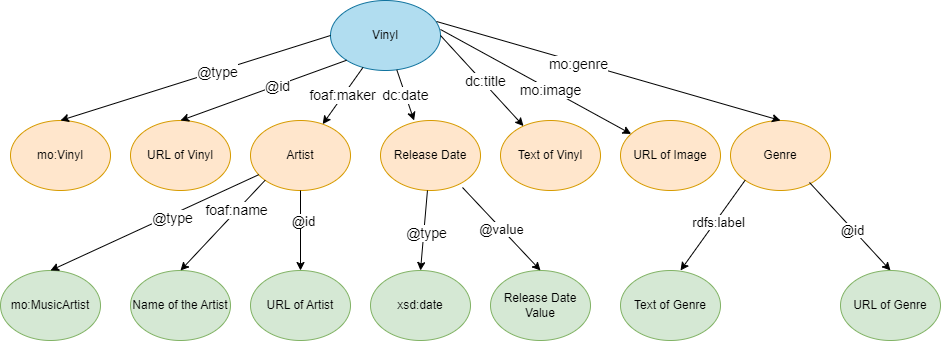

The diagram above was exported from draw.io. Its source (the exported page's mxGraphModel, read from the mxfile embedded in the PNG):
<mxGraphModel dx="2074" dy="1132" grid="1" gridSize="10" guides="1" tooltips="1" connect="1" arrows="1" fold="1" page="1" pageScale="1" pageWidth="1169" pageHeight="827" math="0" shadow="0">
  <root>
    <mxCell id="0" />
    <mxCell id="1" parent="0" />
    <mxCell id="axAE53MjwZ55xwB7vDH6-1" value="Vinyl" style="ellipse;whiteSpace=wrap;html=1;fillColor=#b1ddf0;strokeColor=#10739e;" parent="1" vertex="1">
      <mxGeometry x="330" y="30" width="110" height="70" as="geometry" />
    </mxCell>
    <mxCell id="axAE53MjwZ55xwB7vDH6-3" value="mo:Vinyl" style="ellipse;whiteSpace=wrap;html=1;fillColor=#ffe6cc;strokeColor=#d79b00;" parent="1" vertex="1">
      <mxGeometry x="10" y="150" width="100" height="70" as="geometry" />
    </mxCell>
    <mxCell id="axAE53MjwZ55xwB7vDH6-4" value="URL of Vinyl" style="ellipse;whiteSpace=wrap;html=1;fillColor=#ffe6cc;strokeColor=#d79b00;" parent="1" vertex="1">
      <mxGeometry x="130" y="150" width="100" height="70" as="geometry" />
    </mxCell>
    <mxCell id="axAE53MjwZ55xwB7vDH6-5" value="Artist" style="ellipse;whiteSpace=wrap;html=1;fillColor=#ffe6cc;strokeColor=#d79b00;" parent="1" vertex="1">
      <mxGeometry x="250" y="150" width="100" height="70" as="geometry" />
    </mxCell>
    <mxCell id="axAE53MjwZ55xwB7vDH6-6" value="Release Date" style="ellipse;whiteSpace=wrap;html=1;fillColor=#ffe6cc;strokeColor=#d79b00;" parent="1" vertex="1">
      <mxGeometry x="380" y="150" width="100" height="70" as="geometry" />
    </mxCell>
    <mxCell id="axAE53MjwZ55xwB7vDH6-10" value="" style="endArrow=classic;html=1;rounded=0;exitX=0;exitY=0.5;exitDx=0;exitDy=0;entryX=0.5;entryY=0;entryDx=0;entryDy=0;" parent="1" source="axAE53MjwZ55xwB7vDH6-1" target="axAE53MjwZ55xwB7vDH6-3" edge="1">
      <mxGeometry width="50" height="50" relative="1" as="geometry">
        <mxPoint x="380" y="480" as="sourcePoint" />
        <mxPoint x="430" y="430" as="targetPoint" />
      </mxGeometry>
    </mxCell>
    <mxCell id="axAE53MjwZ55xwB7vDH6-11" value="&lt;font style=&quot;font-size: 14px;&quot;&gt;@type&lt;/font&gt;" style="edgeLabel;html=1;align=center;verticalAlign=middle;resizable=0;points=[];" parent="axAE53MjwZ55xwB7vDH6-10" vertex="1" connectable="0">
      <mxGeometry x="-0.156" y="1" relative="1" as="geometry">
        <mxPoint as="offset" />
      </mxGeometry>
    </mxCell>
    <mxCell id="axAE53MjwZ55xwB7vDH6-12" value="" style="endArrow=classic;html=1;rounded=0;exitX=0;exitY=1;exitDx=0;exitDy=0;entryX=0.5;entryY=0;entryDx=0;entryDy=0;" parent="1" source="axAE53MjwZ55xwB7vDH6-1" target="axAE53MjwZ55xwB7vDH6-4" edge="1">
      <mxGeometry width="50" height="50" relative="1" as="geometry">
        <mxPoint x="380" y="480" as="sourcePoint" />
        <mxPoint x="430" y="430" as="targetPoint" />
      </mxGeometry>
    </mxCell>
    <mxCell id="axAE53MjwZ55xwB7vDH6-13" value="&lt;span style=&quot;font-size: 14px;&quot;&gt;@id&lt;/span&gt;" style="edgeLabel;html=1;align=center;verticalAlign=middle;resizable=0;points=[];" parent="axAE53MjwZ55xwB7vDH6-12" vertex="1" connectable="0">
      <mxGeometry x="-0.1626" y="1" relative="1" as="geometry">
        <mxPoint as="offset" />
      </mxGeometry>
    </mxCell>
    <mxCell id="axAE53MjwZ55xwB7vDH6-14" value="&lt;font style=&quot;font-size: 14px;&quot;&gt;foaf:maker&lt;/font&gt;" style="endArrow=classic;html=1;rounded=0;" parent="1" source="axAE53MjwZ55xwB7vDH6-1" target="axAE53MjwZ55xwB7vDH6-5" edge="1">
      <mxGeometry width="50" height="50" relative="1" as="geometry">
        <mxPoint x="380" y="480" as="sourcePoint" />
        <mxPoint x="430" y="430" as="targetPoint" />
      </mxGeometry>
    </mxCell>
    <mxCell id="axAE53MjwZ55xwB7vDH6-15" value="&lt;font style=&quot;font-size: 14px;&quot;&gt;dc:date&lt;/font&gt;" style="endArrow=classic;html=1;rounded=0;entryX=0.336;entryY=0;entryDx=0;entryDy=0;entryPerimeter=0;" parent="1" source="axAE53MjwZ55xwB7vDH6-1" target="axAE53MjwZ55xwB7vDH6-6" edge="1">
      <mxGeometry width="50" height="50" relative="1" as="geometry">
        <mxPoint x="438" y="50" as="sourcePoint" />
        <mxPoint x="430" y="430" as="targetPoint" />
      </mxGeometry>
    </mxCell>
    <mxCell id="axAE53MjwZ55xwB7vDH6-22" value="Text of Vinyl" style="ellipse;whiteSpace=wrap;html=1;fillColor=#ffe6cc;strokeColor=#d79b00;" parent="1" vertex="1">
      <mxGeometry x="500" y="150" width="100" height="70" as="geometry" />
    </mxCell>
    <mxCell id="axAE53MjwZ55xwB7vDH6-23" value="URL of Image" style="ellipse;whiteSpace=wrap;html=1;fillColor=#ffe6cc;strokeColor=#d79b00;" parent="1" vertex="1">
      <mxGeometry x="620" y="150" width="100" height="70" as="geometry" />
    </mxCell>
    <mxCell id="axAE53MjwZ55xwB7vDH6-24" value="Genre" style="ellipse;whiteSpace=wrap;html=1;fillColor=#ffe6cc;strokeColor=#d79b00;" parent="1" vertex="1">
      <mxGeometry x="730" y="150" width="100" height="70" as="geometry" />
    </mxCell>
    <mxCell id="axAE53MjwZ55xwB7vDH6-25" value="" style="endArrow=classic;html=1;rounded=0;exitX=1;exitY=0.5;exitDx=0;exitDy=0;" parent="1" source="axAE53MjwZ55xwB7vDH6-1" target="axAE53MjwZ55xwB7vDH6-22" edge="1">
      <mxGeometry width="50" height="50" relative="1" as="geometry">
        <mxPoint x="400" y="480" as="sourcePoint" />
        <mxPoint x="450" y="430" as="targetPoint" />
      </mxGeometry>
    </mxCell>
    <mxCell id="axAE53MjwZ55xwB7vDH6-26" value="&lt;font style=&quot;font-size: 14px;&quot;&gt;dc:title&lt;/font&gt;" style="edgeLabel;html=1;align=center;verticalAlign=middle;resizable=0;points=[];" parent="axAE53MjwZ55xwB7vDH6-25" vertex="1" connectable="0">
      <mxGeometry x="0.0473" y="2" relative="1" as="geometry">
        <mxPoint as="offset" />
      </mxGeometry>
    </mxCell>
    <mxCell id="axAE53MjwZ55xwB7vDH6-27" value="" style="endArrow=classic;html=1;rounded=0;exitX=1;exitY=0.414;exitDx=0;exitDy=0;exitPerimeter=0;" parent="1" source="axAE53MjwZ55xwB7vDH6-1" target="axAE53MjwZ55xwB7vDH6-23" edge="1">
      <mxGeometry width="50" height="50" relative="1" as="geometry">
        <mxPoint x="400" y="480" as="sourcePoint" />
        <mxPoint x="450" y="430" as="targetPoint" />
      </mxGeometry>
    </mxCell>
    <mxCell id="axAE53MjwZ55xwB7vDH6-28" value="&lt;font style=&quot;font-size: 14px;&quot;&gt;mo:image&lt;/font&gt;" style="edgeLabel;html=1;align=center;verticalAlign=middle;resizable=0;points=[];" parent="axAE53MjwZ55xwB7vDH6-27" vertex="1" connectable="0">
      <mxGeometry x="0.1493" y="-1" relative="1" as="geometry">
        <mxPoint as="offset" />
      </mxGeometry>
    </mxCell>
    <mxCell id="axAE53MjwZ55xwB7vDH6-29" value="" style="endArrow=classic;html=1;rounded=0;entryX=0.5;entryY=0;entryDx=0;entryDy=0;exitX=0.964;exitY=0.3;exitDx=0;exitDy=0;exitPerimeter=0;" parent="1" source="axAE53MjwZ55xwB7vDH6-1" target="axAE53MjwZ55xwB7vDH6-24" edge="1">
      <mxGeometry width="50" height="50" relative="1" as="geometry">
        <mxPoint x="420" y="40" as="sourcePoint" />
        <mxPoint x="450" y="430" as="targetPoint" />
      </mxGeometry>
    </mxCell>
    <mxCell id="axAE53MjwZ55xwB7vDH6-30" value="&lt;font style=&quot;font-size: 14px;&quot;&gt;mo:genre&lt;/font&gt;" style="edgeLabel;html=1;align=center;verticalAlign=middle;resizable=0;points=[];" parent="axAE53MjwZ55xwB7vDH6-29" vertex="1" connectable="0">
      <mxGeometry x="-0.1723" y="-2" relative="1" as="geometry">
        <mxPoint as="offset" />
      </mxGeometry>
    </mxCell>
    <mxCell id="axAE53MjwZ55xwB7vDH6-32" value="" style="endArrow=classic;html=1;rounded=0;entryX=0.5;entryY=0;entryDx=0;entryDy=0;" parent="1" source="axAE53MjwZ55xwB7vDH6-6" edge="1" target="axAE53MjwZ55xwB7vDH6-33">
      <mxGeometry width="50" height="50" relative="1" as="geometry">
        <mxPoint x="400" y="470" as="sourcePoint" />
        <mxPoint x="430" y="300" as="targetPoint" />
      </mxGeometry>
    </mxCell>
    <mxCell id="axAE53MjwZ55xwB7vDH6-34" value="&lt;font style=&quot;font-size: 14px;&quot;&gt;@type&lt;/font&gt;" style="edgeLabel;html=1;align=center;verticalAlign=middle;resizable=0;points=[];" parent="axAE53MjwZ55xwB7vDH6-32" vertex="1" connectable="0">
      <mxGeometry x="0.075" y="2" relative="1" as="geometry">
        <mxPoint as="offset" />
      </mxGeometry>
    </mxCell>
    <mxCell id="axAE53MjwZ55xwB7vDH6-33" value="xsd:date" style="ellipse;whiteSpace=wrap;html=1;fillColor=#d5e8d4;strokeColor=#82b366;" parent="1" vertex="1">
      <mxGeometry x="370" y="300" width="100" height="70" as="geometry" />
    </mxCell>
    <mxCell id="axAE53MjwZ55xwB7vDH6-35" value="mo:MusicArtist" style="ellipse;whiteSpace=wrap;html=1;fillColor=#d5e8d4;strokeColor=#82b366;" parent="1" vertex="1">
      <mxGeometry y="300" width="100" height="70" as="geometry" />
    </mxCell>
    <mxCell id="axAE53MjwZ55xwB7vDH6-36" value="" style="endArrow=classic;html=1;rounded=0;entryX=0.5;entryY=0;entryDx=0;entryDy=0;" parent="1" source="axAE53MjwZ55xwB7vDH6-5" target="axAE53MjwZ55xwB7vDH6-35" edge="1">
      <mxGeometry width="50" height="50" relative="1" as="geometry">
        <mxPoint x="400" y="470" as="sourcePoint" />
        <mxPoint x="450" y="420" as="targetPoint" />
      </mxGeometry>
    </mxCell>
    <mxCell id="axAE53MjwZ55xwB7vDH6-37" value="&lt;font style=&quot;font-size: 14px;&quot;&gt;@type&lt;/font&gt;" style="edgeLabel;html=1;align=center;verticalAlign=middle;resizable=0;points=[];" parent="axAE53MjwZ55xwB7vDH6-36" vertex="1" connectable="0">
      <mxGeometry x="-0.15" y="3" relative="1" as="geometry">
        <mxPoint as="offset" />
      </mxGeometry>
    </mxCell>
    <mxCell id="axAE53MjwZ55xwB7vDH6-39" value="Name of the Artist" style="ellipse;whiteSpace=wrap;html=1;fillColor=#d5e8d4;strokeColor=#82b366;" parent="1" vertex="1">
      <mxGeometry x="130" y="300" width="100" height="70" as="geometry" />
    </mxCell>
    <mxCell id="axAE53MjwZ55xwB7vDH6-40" value="Release Date Value" style="ellipse;whiteSpace=wrap;html=1;fillColor=#d5e8d4;strokeColor=#82b366;" parent="1" vertex="1">
      <mxGeometry x="490" y="300" width="100" height="70" as="geometry" />
    </mxCell>
    <mxCell id="axAE53MjwZ55xwB7vDH6-41" value="" style="endArrow=classic;html=1;rounded=0;exitX=0;exitY=1;exitDx=0;exitDy=0;entryX=0.5;entryY=0;entryDx=0;entryDy=0;" parent="1" source="axAE53MjwZ55xwB7vDH6-5" target="axAE53MjwZ55xwB7vDH6-39" edge="1">
      <mxGeometry width="50" height="50" relative="1" as="geometry">
        <mxPoint x="400" y="470" as="sourcePoint" />
        <mxPoint x="450" y="420" as="targetPoint" />
      </mxGeometry>
    </mxCell>
    <mxCell id="axAE53MjwZ55xwB7vDH6-43" value="&lt;font style=&quot;font-size: 14px;&quot;&gt;foaf:name&lt;/font&gt;" style="edgeLabel;html=1;align=center;verticalAlign=middle;resizable=0;points=[];" parent="axAE53MjwZ55xwB7vDH6-41" vertex="1" connectable="0">
      <mxGeometry x="-0.336" y="-2" relative="1" as="geometry">
        <mxPoint y="1" as="offset" />
      </mxGeometry>
    </mxCell>
    <mxCell id="axAE53MjwZ55xwB7vDH6-42" value="@value" style="endArrow=classic;html=1;rounded=0;exitX=0.82;exitY=0.957;exitDx=0;exitDy=0;entryX=0.5;entryY=0;entryDx=0;entryDy=0;exitPerimeter=0;fontSize=13;" parent="1" source="axAE53MjwZ55xwB7vDH6-6" target="axAE53MjwZ55xwB7vDH6-40" edge="1">
      <mxGeometry width="50" height="50" relative="1" as="geometry">
        <mxPoint x="400" y="470" as="sourcePoint" />
        <mxPoint x="450" y="420" as="targetPoint" />
      </mxGeometry>
    </mxCell>
    <mxCell id="wnxAi-8sEkIAlbouLqCz-1" value="" style="endArrow=classic;html=1;rounded=0;exitX=0.79;exitY=0.886;exitDx=0;exitDy=0;exitPerimeter=0;entryX=0.5;entryY=0;entryDx=0;entryDy=0;" edge="1" parent="1" source="axAE53MjwZ55xwB7vDH6-24" target="wnxAi-8sEkIAlbouLqCz-3">
      <mxGeometry width="50" height="50" relative="1" as="geometry">
        <mxPoint x="560" y="600" as="sourcePoint" />
        <mxPoint x="610" y="550" as="targetPoint" />
      </mxGeometry>
    </mxCell>
    <mxCell id="wnxAi-8sEkIAlbouLqCz-6" value="@id" style="edgeLabel;html=1;align=center;verticalAlign=middle;resizable=0;points=[];fontSize=13;" vertex="1" connectable="0" parent="wnxAi-8sEkIAlbouLqCz-1">
      <mxGeometry x="0.0459" y="-1" relative="1" as="geometry">
        <mxPoint x="1" as="offset" />
      </mxGeometry>
    </mxCell>
    <mxCell id="wnxAi-8sEkIAlbouLqCz-2" value="Text of Genre" style="ellipse;whiteSpace=wrap;html=1;fillColor=#d5e8d4;strokeColor=#82b366;" vertex="1" parent="1">
      <mxGeometry x="620" y="300" width="100" height="70" as="geometry" />
    </mxCell>
    <mxCell id="wnxAi-8sEkIAlbouLqCz-3" value="URL of Genre" style="ellipse;whiteSpace=wrap;html=1;fillColor=#d5e8d4;strokeColor=#82b366;" vertex="1" parent="1">
      <mxGeometry x="840" y="300" width="100" height="70" as="geometry" />
    </mxCell>
    <mxCell id="wnxAi-8sEkIAlbouLqCz-4" value="" style="endArrow=classic;html=1;rounded=0;exitX=0;exitY=1;exitDx=0;exitDy=0;entryX=0.6;entryY=0;entryDx=0;entryDy=0;entryPerimeter=0;" edge="1" parent="1" source="axAE53MjwZ55xwB7vDH6-24" target="wnxAi-8sEkIAlbouLqCz-2">
      <mxGeometry width="50" height="50" relative="1" as="geometry">
        <mxPoint x="560" y="600" as="sourcePoint" />
        <mxPoint x="610" y="550" as="targetPoint" />
      </mxGeometry>
    </mxCell>
    <mxCell id="wnxAi-8sEkIAlbouLqCz-5" value="&lt;font style=&quot;font-size: 13px;&quot;&gt;rdfs:label&lt;/font&gt;" style="edgeLabel;html=1;align=center;verticalAlign=middle;resizable=0;points=[];" vertex="1" connectable="0" parent="wnxAi-8sEkIAlbouLqCz-4">
      <mxGeometry x="-0.1074" y="2" relative="1" as="geometry">
        <mxPoint as="offset" />
      </mxGeometry>
    </mxCell>
    <mxCell id="wnxAi-8sEkIAlbouLqCz-8" value="URL of Artist" style="ellipse;whiteSpace=wrap;html=1;fillColor=#d5e8d4;strokeColor=#82b366;" vertex="1" parent="1">
      <mxGeometry x="250" y="300" width="100" height="70" as="geometry" />
    </mxCell>
    <mxCell id="wnxAi-8sEkIAlbouLqCz-9" value="" style="endArrow=classic;html=1;rounded=0;exitX=0.5;exitY=1;exitDx=0;exitDy=0;entryX=0.5;entryY=0;entryDx=0;entryDy=0;" edge="1" parent="1" source="axAE53MjwZ55xwB7vDH6-5" target="wnxAi-8sEkIAlbouLqCz-8">
      <mxGeometry width="50" height="50" relative="1" as="geometry">
        <mxPoint x="560" y="600" as="sourcePoint" />
        <mxPoint x="610" y="550" as="targetPoint" />
      </mxGeometry>
    </mxCell>
    <mxCell id="wnxAi-8sEkIAlbouLqCz-10" value="@id" style="edgeLabel;html=1;align=center;verticalAlign=middle;resizable=0;points=[];fontSize=13;" vertex="1" connectable="0" parent="wnxAi-8sEkIAlbouLqCz-9">
      <mxGeometry x="-0.2412" y="1" relative="1" as="geometry">
        <mxPoint x="1" as="offset" />
      </mxGeometry>
    </mxCell>
  </root>
</mxGraphModel>